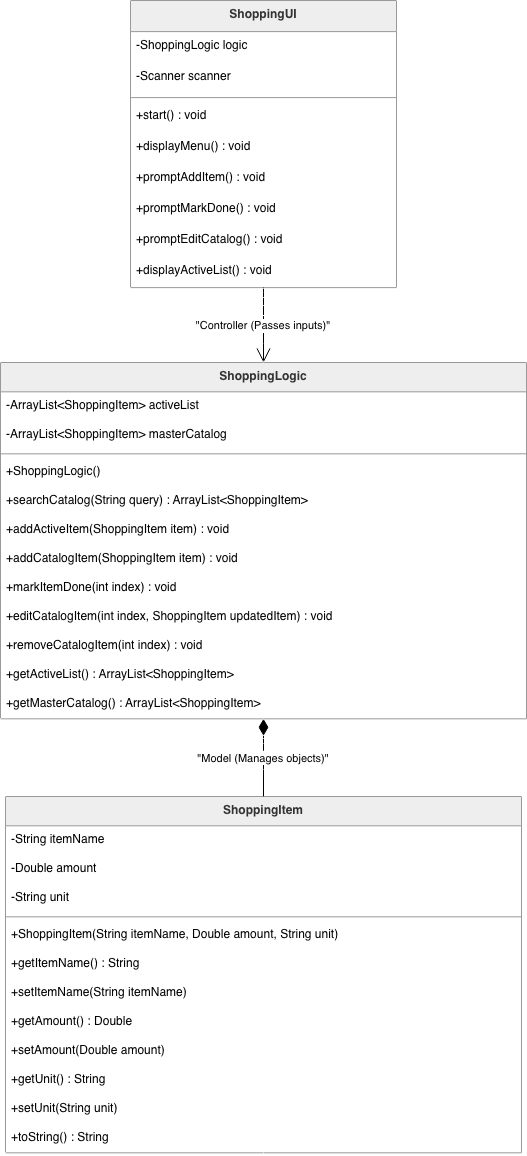

The diagram above was exported from draw.io. Its source (the exported page's mxGraphModel, read from the mxfile embedded in the PNG):
<mxGraphModel dx="1078" dy="1214" grid="1" gridSize="10" guides="1" tooltips="1" connect="1" arrows="1" fold="1" page="1" pageScale="1" pageWidth="850" pageHeight="1100" math="0" shadow="0">
  <root>
    <mxCell id="0" />
    <mxCell id="1" parent="0" />
    <mxCell id="aSdrxdouk05L8f1tfvp6-1" parent="1" style="swimlane;fontStyle=1;align=center;verticalAlign=top;childLayout=stackLayout;horizontal=1;startSize=29.333333333333332;horizontalStack=0;resizeParent=1;resizeParentMax=0;resizeLast=0;collapsible=0;marginBottom=0;fillColor=light-dark(#eeeeee,#1f2020);strokeColor=light-dark(#999999,#cccccc);fontColor=light-dark(#333333,#cccccc);" value="ShoppingItem" vertex="1">
      <mxGeometry height="356.3333333333333" width="516" x="25" y="816" as="geometry" />
    </mxCell>
    <mxCell id="aSdrxdouk05L8f1tfvp6-2" parent="aSdrxdouk05L8f1tfvp6-1" style="text;strokeColor=none;fillColor=none;align=left;verticalAlign=top;spacingLeft=4;spacingRight=4;overflow=hidden;rotatable=0;points=[[0,0.5],[1,0.5]];portConstraint=eastwest;" value="-String itemName" vertex="1">
      <mxGeometry height="29" width="516" y="29.333333333333332" as="geometry" />
    </mxCell>
    <mxCell id="aSdrxdouk05L8f1tfvp6-3" parent="aSdrxdouk05L8f1tfvp6-1" style="text;strokeColor=none;fillColor=none;align=left;verticalAlign=top;spacingLeft=4;spacingRight=4;overflow=hidden;rotatable=0;points=[[0,0.5],[1,0.5]];portConstraint=eastwest;" value="-Double amount" vertex="1">
      <mxGeometry height="29" width="516" y="58.33333333333333" as="geometry" />
    </mxCell>
    <mxCell id="aSdrxdouk05L8f1tfvp6-4" parent="aSdrxdouk05L8f1tfvp6-1" style="text;strokeColor=none;fillColor=none;align=left;verticalAlign=top;spacingLeft=4;spacingRight=4;overflow=hidden;rotatable=0;points=[[0,0.5],[1,0.5]];portConstraint=eastwest;" value="-String unit" vertex="1">
      <mxGeometry height="29" width="516" y="87.33333333333333" as="geometry" />
    </mxCell>
    <mxCell id="aSdrxdouk05L8f1tfvp6-5" parent="aSdrxdouk05L8f1tfvp6-1" style="line;strokeWidth=1;fillColor=none;align=left;verticalAlign=middle;spacingTop=-1;spacingLeft=3;spacingRight=3;rotatable=0;labelPosition=right;points=[];portConstraint=eastwest;strokeColor=inherit;" vertex="1">
      <mxGeometry height="8" width="516" y="116.33333333333333" as="geometry" />
    </mxCell>
    <mxCell id="aSdrxdouk05L8f1tfvp6-6" parent="aSdrxdouk05L8f1tfvp6-1" style="text;strokeColor=none;fillColor=none;align=left;verticalAlign=top;spacingLeft=4;spacingRight=4;overflow=hidden;rotatable=0;points=[[0,0.5],[1,0.5]];portConstraint=eastwest;" value="+ShoppingItem(String itemName, Double amount, String unit)" vertex="1">
      <mxGeometry height="29" width="516" y="124.33333333333333" as="geometry" />
    </mxCell>
    <mxCell id="aSdrxdouk05L8f1tfvp6-7" parent="aSdrxdouk05L8f1tfvp6-1" style="text;strokeColor=none;fillColor=none;align=left;verticalAlign=top;spacingLeft=4;spacingRight=4;overflow=hidden;rotatable=0;points=[[0,0.5],[1,0.5]];portConstraint=eastwest;" value="+getItemName() : String" vertex="1">
      <mxGeometry height="29" width="516" y="153.33333333333331" as="geometry" />
    </mxCell>
    <mxCell id="aSdrxdouk05L8f1tfvp6-8" parent="aSdrxdouk05L8f1tfvp6-1" style="text;strokeColor=none;fillColor=none;align=left;verticalAlign=top;spacingLeft=4;spacingRight=4;overflow=hidden;rotatable=0;points=[[0,0.5],[1,0.5]];portConstraint=eastwest;" value="+setItemName(String itemName)" vertex="1">
      <mxGeometry height="29" width="516" y="182.33333333333331" as="geometry" />
    </mxCell>
    <mxCell id="aSdrxdouk05L8f1tfvp6-9" parent="aSdrxdouk05L8f1tfvp6-1" style="text;strokeColor=none;fillColor=none;align=left;verticalAlign=top;spacingLeft=4;spacingRight=4;overflow=hidden;rotatable=0;points=[[0,0.5],[1,0.5]];portConstraint=eastwest;" value="+getAmount() : Double" vertex="1">
      <mxGeometry height="29" width="516" y="211.33333333333331" as="geometry" />
    </mxCell>
    <mxCell id="aSdrxdouk05L8f1tfvp6-10" parent="aSdrxdouk05L8f1tfvp6-1" style="text;strokeColor=none;fillColor=none;align=left;verticalAlign=top;spacingLeft=4;spacingRight=4;overflow=hidden;rotatable=0;points=[[0,0.5],[1,0.5]];portConstraint=eastwest;" value="+setAmount(Double amount)" vertex="1">
      <mxGeometry height="29" width="516" y="240.33333333333331" as="geometry" />
    </mxCell>
    <mxCell id="aSdrxdouk05L8f1tfvp6-11" parent="aSdrxdouk05L8f1tfvp6-1" style="text;strokeColor=none;fillColor=none;align=left;verticalAlign=top;spacingLeft=4;spacingRight=4;overflow=hidden;rotatable=0;points=[[0,0.5],[1,0.5]];portConstraint=eastwest;" value="+getUnit() : String" vertex="1">
      <mxGeometry height="29" width="516" y="269.3333333333333" as="geometry" />
    </mxCell>
    <mxCell id="aSdrxdouk05L8f1tfvp6-12" parent="aSdrxdouk05L8f1tfvp6-1" style="text;strokeColor=none;fillColor=none;align=left;verticalAlign=top;spacingLeft=4;spacingRight=4;overflow=hidden;rotatable=0;points=[[0,0.5],[1,0.5]];portConstraint=eastwest;" value="+setUnit(String unit)" vertex="1">
      <mxGeometry height="29" width="516" y="298.3333333333333" as="geometry" />
    </mxCell>
    <mxCell id="aSdrxdouk05L8f1tfvp6-13" parent="aSdrxdouk05L8f1tfvp6-1" style="text;strokeColor=none;fillColor=none;align=left;verticalAlign=top;spacingLeft=4;spacingRight=4;overflow=hidden;rotatable=0;points=[[0,0.5],[1,0.5]];portConstraint=eastwest;" value="+toString() : String" vertex="1">
      <mxGeometry height="29" width="516" y="327.3333333333333" as="geometry" />
    </mxCell>
    <mxCell id="aSdrxdouk05L8f1tfvp6-14" parent="1" style="swimlane;fontStyle=1;align=center;verticalAlign=top;childLayout=stackLayout;horizontal=1;startSize=29.333333333333332;horizontalStack=0;resizeParent=1;resizeParentMax=0;resizeLast=0;collapsible=0;marginBottom=0;fillColor=light-dark(#eeeeee,#1f2020);strokeColor=light-dark(#999999,#cccccc);fontColor=light-dark(#333333,#cccccc);" value="ShoppingLogic" vertex="1">
      <mxGeometry height="356.3333333333333" width="526" x="20" y="382" as="geometry" />
    </mxCell>
    <mxCell id="aSdrxdouk05L8f1tfvp6-15" parent="aSdrxdouk05L8f1tfvp6-14" style="text;strokeColor=none;fillColor=none;align=left;verticalAlign=top;spacingLeft=4;spacingRight=4;overflow=hidden;rotatable=0;points=[[0,0.5],[1,0.5]];portConstraint=eastwest;" value="-ArrayList&lt;ShoppingItem&gt; activeList" vertex="1">
      <mxGeometry height="29" width="526" y="29.333333333333332" as="geometry" />
    </mxCell>
    <mxCell id="aSdrxdouk05L8f1tfvp6-16" parent="aSdrxdouk05L8f1tfvp6-14" style="text;strokeColor=none;fillColor=none;align=left;verticalAlign=top;spacingLeft=4;spacingRight=4;overflow=hidden;rotatable=0;points=[[0,0.5],[1,0.5]];portConstraint=eastwest;" value="-ArrayList&lt;ShoppingItem&gt; masterCatalog" vertex="1">
      <mxGeometry height="29" width="526" y="58.33333333333333" as="geometry" />
    </mxCell>
    <mxCell id="aSdrxdouk05L8f1tfvp6-17" parent="aSdrxdouk05L8f1tfvp6-14" style="line;strokeWidth=1;fillColor=none;align=left;verticalAlign=middle;spacingTop=-1;spacingLeft=3;spacingRight=3;rotatable=0;labelPosition=right;points=[];portConstraint=eastwest;strokeColor=inherit;" vertex="1">
      <mxGeometry height="8" width="526" y="87.33333333333333" as="geometry" />
    </mxCell>
    <mxCell id="aSdrxdouk05L8f1tfvp6-18" parent="aSdrxdouk05L8f1tfvp6-14" style="text;strokeColor=none;fillColor=none;align=left;verticalAlign=top;spacingLeft=4;spacingRight=4;overflow=hidden;rotatable=0;points=[[0,0.5],[1,0.5]];portConstraint=eastwest;" value="+ShoppingLogic()" vertex="1">
      <mxGeometry height="29" width="526" y="95.33333333333333" as="geometry" />
    </mxCell>
    <mxCell id="aSdrxdouk05L8f1tfvp6-19" parent="aSdrxdouk05L8f1tfvp6-14" style="text;strokeColor=none;fillColor=none;align=left;verticalAlign=top;spacingLeft=4;spacingRight=4;overflow=hidden;rotatable=0;points=[[0,0.5],[1,0.5]];portConstraint=eastwest;" value="+searchCatalog(String query) : ArrayList&lt;ShoppingItem&gt;" vertex="1">
      <mxGeometry height="29" width="526" y="124.33333333333333" as="geometry" />
    </mxCell>
    <mxCell id="aSdrxdouk05L8f1tfvp6-20" parent="aSdrxdouk05L8f1tfvp6-14" style="text;strokeColor=none;fillColor=none;align=left;verticalAlign=top;spacingLeft=4;spacingRight=4;overflow=hidden;rotatable=0;points=[[0,0.5],[1,0.5]];portConstraint=eastwest;" value="+addActiveItem(ShoppingItem item) : void" vertex="1">
      <mxGeometry height="29" width="526" y="153.33333333333331" as="geometry" />
    </mxCell>
    <mxCell id="aSdrxdouk05L8f1tfvp6-21" parent="aSdrxdouk05L8f1tfvp6-14" style="text;strokeColor=none;fillColor=none;align=left;verticalAlign=top;spacingLeft=4;spacingRight=4;overflow=hidden;rotatable=0;points=[[0,0.5],[1,0.5]];portConstraint=eastwest;" value="+addCatalogItem(ShoppingItem item) : void" vertex="1">
      <mxGeometry height="29" width="526" y="182.33333333333331" as="geometry" />
    </mxCell>
    <mxCell id="aSdrxdouk05L8f1tfvp6-22" parent="aSdrxdouk05L8f1tfvp6-14" style="text;strokeColor=none;fillColor=none;align=left;verticalAlign=top;spacingLeft=4;spacingRight=4;overflow=hidden;rotatable=0;points=[[0,0.5],[1,0.5]];portConstraint=eastwest;" value="+markItemDone(int index) : void" vertex="1">
      <mxGeometry height="29" width="526" y="211.33333333333331" as="geometry" />
    </mxCell>
    <mxCell id="aSdrxdouk05L8f1tfvp6-23" parent="aSdrxdouk05L8f1tfvp6-14" style="text;strokeColor=none;fillColor=none;align=left;verticalAlign=top;spacingLeft=4;spacingRight=4;overflow=hidden;rotatable=0;points=[[0,0.5],[1,0.5]];portConstraint=eastwest;" value="+editCatalogItem(int index, ShoppingItem updatedItem) : void" vertex="1">
      <mxGeometry height="29" width="526" y="240.33333333333331" as="geometry" />
    </mxCell>
    <mxCell id="aSdrxdouk05L8f1tfvp6-24" parent="aSdrxdouk05L8f1tfvp6-14" style="text;strokeColor=none;fillColor=none;align=left;verticalAlign=top;spacingLeft=4;spacingRight=4;overflow=hidden;rotatable=0;points=[[0,0.5],[1,0.5]];portConstraint=eastwest;" value="+removeCatalogItem(int index) : void" vertex="1">
      <mxGeometry height="29" width="526" y="269.3333333333333" as="geometry" />
    </mxCell>
    <mxCell id="aSdrxdouk05L8f1tfvp6-25" parent="aSdrxdouk05L8f1tfvp6-14" style="text;strokeColor=none;fillColor=none;align=left;verticalAlign=top;spacingLeft=4;spacingRight=4;overflow=hidden;rotatable=0;points=[[0,0.5],[1,0.5]];portConstraint=eastwest;" value="+getActiveList() : ArrayList&lt;ShoppingItem&gt;" vertex="1">
      <mxGeometry height="29" width="526" y="298.3333333333333" as="geometry" />
    </mxCell>
    <mxCell id="aSdrxdouk05L8f1tfvp6-26" parent="aSdrxdouk05L8f1tfvp6-14" style="text;strokeColor=none;fillColor=none;align=left;verticalAlign=top;spacingLeft=4;spacingRight=4;overflow=hidden;rotatable=0;points=[[0,0.5],[1,0.5]];portConstraint=eastwest;" value="+getMasterCatalog() : ArrayList&lt;ShoppingItem&gt;" vertex="1">
      <mxGeometry height="29" width="526" y="327.3333333333333" as="geometry" />
    </mxCell>
    <mxCell id="aSdrxdouk05L8f1tfvp6-27" parent="1" style="swimlane;fontStyle=1;align=center;verticalAlign=top;childLayout=stackLayout;horizontal=1;startSize=31.11111111111111;horizontalStack=0;resizeParent=1;resizeParentMax=0;resizeLast=0;collapsible=0;marginBottom=0;fillColor=light-dark(#eeeeee,#1f2020);strokeColor=light-dark(#999999,#cccccc);fontColor=light-dark(#333333,#cccccc);" value="ShoppingUI" vertex="1">
      <mxGeometry height="287.1111111111111" width="266" x="150" y="20" as="geometry" />
    </mxCell>
    <mxCell id="aSdrxdouk05L8f1tfvp6-28" parent="aSdrxdouk05L8f1tfvp6-27" style="text;strokeColor=none;fillColor=none;align=left;verticalAlign=top;spacingLeft=4;spacingRight=4;overflow=hidden;rotatable=0;points=[[0,0.5],[1,0.5]];portConstraint=eastwest;" value="-ShoppingLogic logic" vertex="1">
      <mxGeometry height="31" width="266" y="31.11111111111111" as="geometry" />
    </mxCell>
    <mxCell id="aSdrxdouk05L8f1tfvp6-29" parent="aSdrxdouk05L8f1tfvp6-27" style="text;strokeColor=none;fillColor=none;align=left;verticalAlign=top;spacingLeft=4;spacingRight=4;overflow=hidden;rotatable=0;points=[[0,0.5],[1,0.5]];portConstraint=eastwest;" value="-Scanner scanner" vertex="1">
      <mxGeometry height="31" width="266" y="62.111111111111114" as="geometry" />
    </mxCell>
    <mxCell id="aSdrxdouk05L8f1tfvp6-30" parent="aSdrxdouk05L8f1tfvp6-27" style="line;strokeWidth=1;fillColor=none;align=left;verticalAlign=middle;spacingTop=-1;spacingLeft=3;spacingRight=3;rotatable=0;labelPosition=right;points=[];portConstraint=eastwest;strokeColor=inherit;" vertex="1">
      <mxGeometry height="8" width="266" y="93.11111111111111" as="geometry" />
    </mxCell>
    <mxCell id="aSdrxdouk05L8f1tfvp6-31" parent="aSdrxdouk05L8f1tfvp6-27" style="text;strokeColor=none;fillColor=none;align=left;verticalAlign=top;spacingLeft=4;spacingRight=4;overflow=hidden;rotatable=0;points=[[0,0.5],[1,0.5]];portConstraint=eastwest;" value="+start() : void" vertex="1">
      <mxGeometry height="31" width="266" y="101.11111111111111" as="geometry" />
    </mxCell>
    <mxCell id="aSdrxdouk05L8f1tfvp6-32" parent="aSdrxdouk05L8f1tfvp6-27" style="text;strokeColor=none;fillColor=none;align=left;verticalAlign=top;spacingLeft=4;spacingRight=4;overflow=hidden;rotatable=0;points=[[0,0.5],[1,0.5]];portConstraint=eastwest;" value="+displayMenu() : void" vertex="1">
      <mxGeometry height="31" width="266" y="132.11111111111111" as="geometry" />
    </mxCell>
    <mxCell id="aSdrxdouk05L8f1tfvp6-33" parent="aSdrxdouk05L8f1tfvp6-27" style="text;strokeColor=none;fillColor=none;align=left;verticalAlign=top;spacingLeft=4;spacingRight=4;overflow=hidden;rotatable=0;points=[[0,0.5],[1,0.5]];portConstraint=eastwest;" value="+promptAddItem() : void" vertex="1">
      <mxGeometry height="31" width="266" y="163.11111111111111" as="geometry" />
    </mxCell>
    <mxCell id="aSdrxdouk05L8f1tfvp6-34" parent="aSdrxdouk05L8f1tfvp6-27" style="text;strokeColor=none;fillColor=none;align=left;verticalAlign=top;spacingLeft=4;spacingRight=4;overflow=hidden;rotatable=0;points=[[0,0.5],[1,0.5]];portConstraint=eastwest;" value="+promptMarkDone() : void" vertex="1">
      <mxGeometry height="31" width="266" y="194.11111111111111" as="geometry" />
    </mxCell>
    <mxCell id="aSdrxdouk05L8f1tfvp6-35" parent="aSdrxdouk05L8f1tfvp6-27" style="text;strokeColor=none;fillColor=none;align=left;verticalAlign=top;spacingLeft=4;spacingRight=4;overflow=hidden;rotatable=0;points=[[0,0.5],[1,0.5]];portConstraint=eastwest;" value="+promptEditCatalog() : void" vertex="1">
      <mxGeometry height="31" width="266" y="225.11111111111111" as="geometry" />
    </mxCell>
    <mxCell id="aSdrxdouk05L8f1tfvp6-36" parent="aSdrxdouk05L8f1tfvp6-27" style="text;strokeColor=none;fillColor=none;align=left;verticalAlign=top;spacingLeft=4;spacingRight=4;overflow=hidden;rotatable=0;points=[[0,0.5],[1,0.5]];portConstraint=eastwest;" value="+displayActiveList() : void" vertex="1">
      <mxGeometry height="31" width="266" y="256.1111111111111" as="geometry" />
    </mxCell>
    <mxCell id="aSdrxdouk05L8f1tfvp6-37" edge="1" parent="1" source="aSdrxdouk05L8f1tfvp6-27" style="curved=1;startArrow=none;endArrow=open;endSize=12;exitX=0.5;exitY=1;entryX=0.5;entryY=0;rounded=0;" target="aSdrxdouk05L8f1tfvp6-14" value="&quot;Controller (Passes inputs)&quot;">
      <mxGeometry relative="1" as="geometry">
        <Array as="points" />
      </mxGeometry>
    </mxCell>
    <mxCell id="aSdrxdouk05L8f1tfvp6-38" edge="1" parent="1" source="aSdrxdouk05L8f1tfvp6-14" style="curved=1;startArrow=diamondThin;startSize=14;startFill=1;endArrow=none;exitX=0.5;exitY=1;entryX=0.5;entryY=0;rounded=0;" target="aSdrxdouk05L8f1tfvp6-1" value="&quot;Model (Manages objects)&quot;">
      <mxGeometry relative="1" as="geometry">
        <Array as="points" />
      </mxGeometry>
    </mxCell>
  </root>
</mxGraphModel>